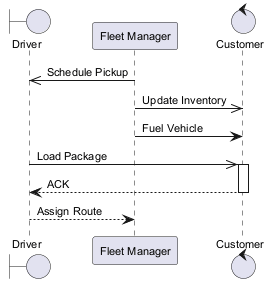

The diagram above was rendered by PlantUML. Its source (embedded in the PNG):
@startuml
skinparam backgroundColor #FFFFFF
skinparam classBackgroundColor #F1F8E9
skinparam classBorderColor #33691E
skinparam defaultFontSize 11
boundary "Driver" as D
participant "Fleet Manager" as FM
control "Customer" as C
FM ->> D : Schedule Pickup
FM ->> C : Update Inventory
FM -> C : Fuel Vehicle
D ->> C : Load Package
activate C
C --> D : ACK
deactivate C
D --> FM : Assign Route
@enduml